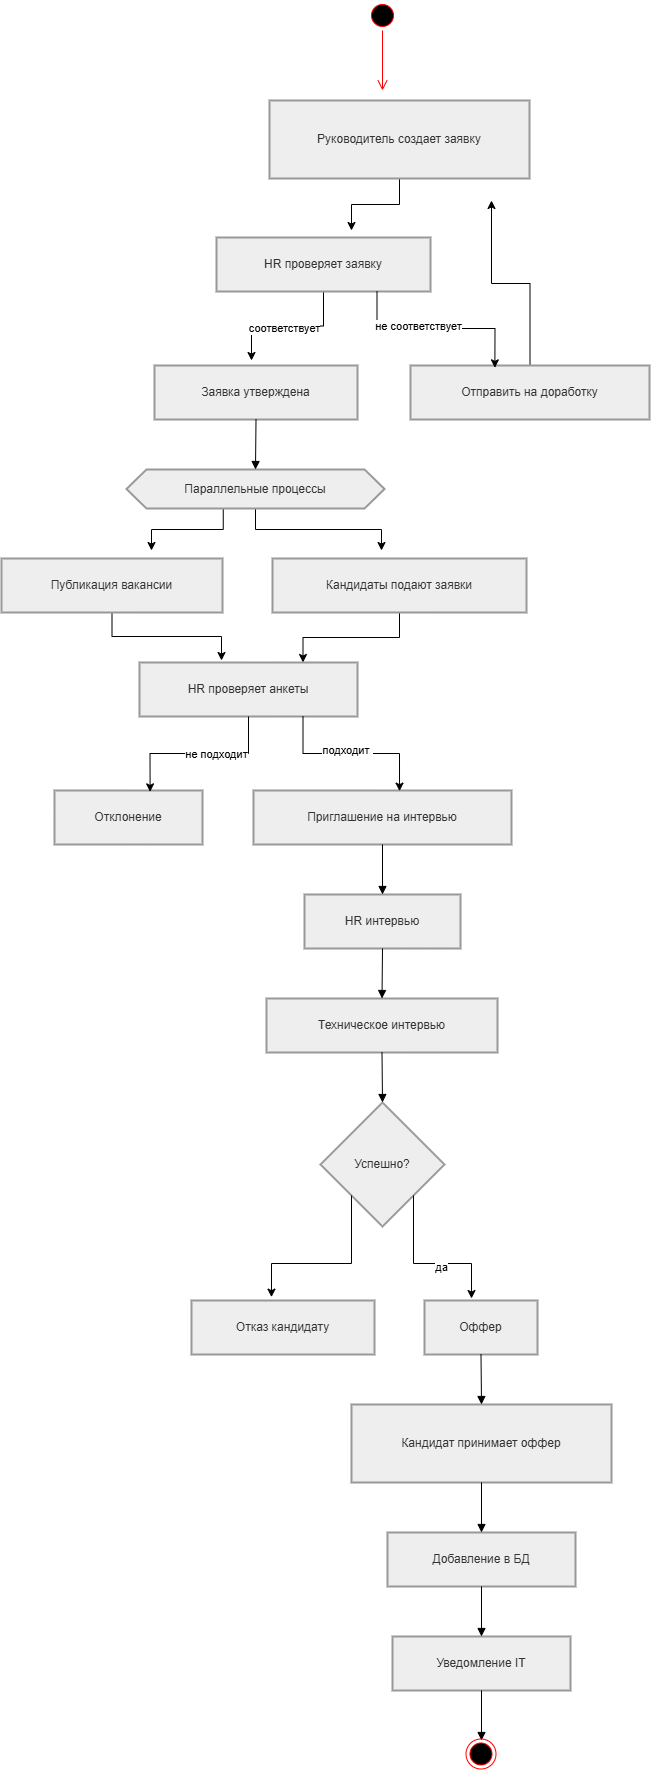

The diagram above was exported from draw.io. Its source (the exported page's mxGraphModel, read from the mxfile embedded in the PNG):
<mxGraphModel dx="2215" dy="1660" grid="1" gridSize="10" guides="1" tooltips="1" connect="1" arrows="1" fold="1" page="1" pageScale="1" pageWidth="827" pageHeight="1169" math="0" shadow="0">
  <root>
    <mxCell id="0" />
    <mxCell id="1" parent="0" />
    <mxCell id="pZnmCfEqgKyIi5sWviy1-56" edge="1" parent="1" source="pZnmCfEqgKyIi5sWviy1-10" style="edgeStyle=orthogonalEdgeStyle;rounded=0;orthogonalLoop=1;jettySize=auto;html=1;">
      <mxGeometry relative="1" as="geometry">
        <mxPoint x="370" y="230" as="targetPoint" />
      </mxGeometry>
    </mxCell>
    <mxCell id="pZnmCfEqgKyIi5sWviy1-10" parent="1" style="whiteSpace=wrap;strokeWidth=2;fillColor=light-dark(#eeeeee,#1f2020);strokeColor=light-dark(#999999,#cccccc);fontColor=light-dark(#333333,#cccccc);" value="Руководитель создает заявку" vertex="1">
      <mxGeometry height="78" width="260" x="288" y="100" as="geometry" />
    </mxCell>
    <mxCell id="pZnmCfEqgKyIi5sWviy1-57" edge="1" parent="1" source="pZnmCfEqgKyIi5sWviy1-11" style="edgeStyle=orthogonalEdgeStyle;rounded=0;orthogonalLoop=1;jettySize=auto;html=1;">
      <mxGeometry relative="1" as="geometry">
        <mxPoint x="270" y="360" as="targetPoint" />
      </mxGeometry>
    </mxCell>
    <mxCell id="pZnmCfEqgKyIi5sWviy1-58" connectable="0" parent="pZnmCfEqgKyIi5sWviy1-57" style="edgeLabel;html=1;align=center;verticalAlign=middle;resizable=0;points=[];" value="соответствует" vertex="1">
      <mxGeometry relative="1" x="0.0804" y="1" as="geometry">
        <mxPoint as="offset" />
      </mxGeometry>
    </mxCell>
    <mxCell id="pZnmCfEqgKyIi5sWviy1-11" parent="1" style="whiteSpace=wrap;strokeWidth=2;fillColor=light-dark(#eeeeee,#1f2020);strokeColor=light-dark(#999999,#cccccc);fontColor=light-dark(#333333,#cccccc);" value="HR проверяет заявку" vertex="1">
      <mxGeometry height="54" width="214" x="235" y="237" as="geometry" />
    </mxCell>
    <mxCell id="pZnmCfEqgKyIi5sWviy1-12" parent="1" style="whiteSpace=wrap;strokeWidth=2;fillColor=light-dark(#eeeeee,#1f2020);strokeColor=light-dark(#999999,#cccccc);fontColor=light-dark(#333333,#cccccc);" value="Заявка утверждена" vertex="1">
      <mxGeometry height="54" width="203" x="173" y="365" as="geometry" />
    </mxCell>
    <mxCell id="pZnmCfEqgKyIi5sWviy1-55" edge="1" parent="1" source="pZnmCfEqgKyIi5sWviy1-13" style="edgeStyle=orthogonalEdgeStyle;rounded=0;orthogonalLoop=1;jettySize=auto;html=1;exitX=0.5;exitY=0;exitDx=0;exitDy=0;">
      <mxGeometry relative="1" as="geometry">
        <mxPoint x="510" y="200" as="targetPoint" />
      </mxGeometry>
    </mxCell>
    <mxCell id="pZnmCfEqgKyIi5sWviy1-13" parent="1" style="whiteSpace=wrap;strokeWidth=2;fillColor=light-dark(#eeeeee,#1f2020);strokeColor=light-dark(#999999,#cccccc);fontColor=light-dark(#333333,#cccccc);" value="Отправить на доработку" vertex="1">
      <mxGeometry height="54" width="239" x="429" y="365" as="geometry" />
    </mxCell>
    <mxCell id="pZnmCfEqgKyIi5sWviy1-61" edge="1" parent="1" source="pZnmCfEqgKyIi5sWviy1-14" style="edgeStyle=orthogonalEdgeStyle;rounded=0;orthogonalLoop=1;jettySize=auto;html=1;">
      <mxGeometry relative="1" as="geometry">
        <mxPoint x="400" y="550" as="targetPoint" />
      </mxGeometry>
    </mxCell>
    <mxCell id="pZnmCfEqgKyIi5sWviy1-63" edge="1" parent="1" source="pZnmCfEqgKyIi5sWviy1-14" style="edgeStyle=orthogonalEdgeStyle;rounded=0;orthogonalLoop=1;jettySize=auto;html=1;exitX=0.375;exitY=1;exitDx=0;exitDy=0;">
      <mxGeometry relative="1" as="geometry">
        <mxPoint x="170" y="550" as="targetPoint" />
      </mxGeometry>
    </mxCell>
    <mxCell id="pZnmCfEqgKyIi5sWviy1-14" parent="1" style="shape=hexagon;perimeter=hexagonPerimeter2;fixedSize=1;strokeWidth=2;whiteSpace=wrap;fillColor=light-dark(#eeeeee,#1f2020);strokeColor=light-dark(#999999,#cccccc);fontColor=light-dark(#333333,#cccccc);" value="Параллельные процессы" vertex="1">
      <mxGeometry height="39" width="258" x="145" y="469" as="geometry" />
    </mxCell>
    <mxCell id="pZnmCfEqgKyIi5sWviy1-64" edge="1" parent="1" source="pZnmCfEqgKyIi5sWviy1-15" style="edgeStyle=orthogonalEdgeStyle;rounded=0;orthogonalLoop=1;jettySize=auto;html=1;exitX=0.5;exitY=1;exitDx=0;exitDy=0;">
      <mxGeometry relative="1" as="geometry">
        <mxPoint x="240" y="660" as="targetPoint" />
      </mxGeometry>
    </mxCell>
    <mxCell id="pZnmCfEqgKyIi5sWviy1-15" parent="1" style="whiteSpace=wrap;strokeWidth=2;fillColor=light-dark(#eeeeee,#1f2020);strokeColor=light-dark(#999999,#cccccc);fontColor=light-dark(#333333,#cccccc);" value="Публикация вакансии" vertex="1">
      <mxGeometry height="54" width="221" x="20" y="558" as="geometry" />
    </mxCell>
    <mxCell id="pZnmCfEqgKyIi5sWviy1-65" edge="1" parent="1" source="pZnmCfEqgKyIi5sWviy1-16" style="edgeStyle=orthogonalEdgeStyle;rounded=0;orthogonalLoop=1;jettySize=auto;html=1;entryX=0.75;entryY=0;entryDx=0;entryDy=0;" target="pZnmCfEqgKyIi5sWviy1-17">
      <mxGeometry relative="1" as="geometry" />
    </mxCell>
    <mxCell id="pZnmCfEqgKyIi5sWviy1-16" parent="1" style="whiteSpace=wrap;strokeWidth=2;fillColor=light-dark(#eeeeee,#1f2020);strokeColor=light-dark(#999999,#cccccc);fontColor=light-dark(#333333,#cccccc);" value="Кандидаты подают заявки" vertex="1">
      <mxGeometry height="54" width="254" x="291" y="558" as="geometry" />
    </mxCell>
    <mxCell id="pZnmCfEqgKyIi5sWviy1-17" parent="1" style="whiteSpace=wrap;strokeWidth=2;fillColor=light-dark(#eeeeee,#1f2020);strokeColor=light-dark(#999999,#cccccc);fontColor=light-dark(#333333,#cccccc);" value="HR проверяет анкеты" vertex="1">
      <mxGeometry height="54" width="218" x="158" y="662" as="geometry" />
    </mxCell>
    <mxCell id="pZnmCfEqgKyIi5sWviy1-18" parent="1" style="whiteSpace=wrap;strokeWidth=2;fillColor=light-dark(#eeeeee,#1f2020);strokeColor=light-dark(#999999,#cccccc);fontColor=light-dark(#333333,#cccccc);" value="Отклонение" vertex="1">
      <mxGeometry height="54" width="148" x="73" y="790" as="geometry" />
    </mxCell>
    <mxCell id="pZnmCfEqgKyIi5sWviy1-19" parent="1" style="whiteSpace=wrap;strokeWidth=2;fillColor=light-dark(#eeeeee,#1f2020);strokeColor=light-dark(#999999,#cccccc);fontColor=light-dark(#333333,#cccccc);" value="Приглашение на интервью" vertex="1">
      <mxGeometry height="54" width="258" x="272" y="790" as="geometry" />
    </mxCell>
    <mxCell id="pZnmCfEqgKyIi5sWviy1-20" parent="1" style="whiteSpace=wrap;strokeWidth=2;fillColor=light-dark(#eeeeee,#1f2020);strokeColor=light-dark(#999999,#cccccc);fontColor=light-dark(#333333,#cccccc);" value="HR интервью" vertex="1">
      <mxGeometry height="54" width="156" x="323" y="894" as="geometry" />
    </mxCell>
    <mxCell id="pZnmCfEqgKyIi5sWviy1-21" parent="1" style="whiteSpace=wrap;strokeWidth=2;fillColor=light-dark(#eeeeee,#1f2020);strokeColor=light-dark(#999999,#cccccc);fontColor=light-dark(#333333,#cccccc);" value="Техническое интервью" vertex="1">
      <mxGeometry height="54" width="231" x="285" y="998" as="geometry" />
    </mxCell>
    <mxCell id="pZnmCfEqgKyIi5sWviy1-22" parent="1" style="rhombus;strokeWidth=2;whiteSpace=wrap;fillColor=light-dark(#eeeeee,#1f2020);strokeColor=light-dark(#999999,#cccccc);fontColor=light-dark(#333333,#cccccc);" value="Успешно?" vertex="1">
      <mxGeometry height="124" width="124" x="339" y="1102" as="geometry" />
    </mxCell>
    <mxCell id="pZnmCfEqgKyIi5sWviy1-23" parent="1" style="whiteSpace=wrap;strokeWidth=2;fillColor=light-dark(#eeeeee,#1f2020);strokeColor=light-dark(#999999,#cccccc);fontColor=light-dark(#333333,#cccccc);" value="Отказ кандидату" vertex="1">
      <mxGeometry height="54" width="183" x="210" y="1300" as="geometry" />
    </mxCell>
    <mxCell id="pZnmCfEqgKyIi5sWviy1-24" parent="1" style="whiteSpace=wrap;strokeWidth=2;fillColor=light-dark(#eeeeee,#1f2020);strokeColor=light-dark(#999999,#cccccc);fontColor=light-dark(#333333,#cccccc);" value="Оффер" vertex="1">
      <mxGeometry height="54" width="113" x="443" y="1300" as="geometry" />
    </mxCell>
    <mxCell id="pZnmCfEqgKyIi5sWviy1-25" parent="1" style="whiteSpace=wrap;strokeWidth=2;fillColor=light-dark(#eeeeee,#1f2020);strokeColor=light-dark(#999999,#cccccc);fontColor=light-dark(#333333,#cccccc);" value="Кандидат принимает оффер" vertex="1">
      <mxGeometry height="78" width="260" x="370" y="1404" as="geometry" />
    </mxCell>
    <mxCell id="pZnmCfEqgKyIi5sWviy1-26" parent="1" style="whiteSpace=wrap;strokeWidth=2;fillColor=light-dark(#eeeeee,#1f2020);strokeColor=light-dark(#999999,#cccccc);fontColor=light-dark(#333333,#cccccc);" value="Добавление в БД" vertex="1">
      <mxGeometry height="54" width="188" x="406" y="1532" as="geometry" />
    </mxCell>
    <mxCell id="pZnmCfEqgKyIi5sWviy1-27" parent="1" style="whiteSpace=wrap;strokeWidth=2;fillColor=light-dark(#eeeeee,#1f2020);strokeColor=light-dark(#999999,#cccccc);fontColor=light-dark(#333333,#cccccc);" value="Уведомление IT" vertex="1">
      <mxGeometry height="54" width="178" x="411" y="1636" as="geometry" />
    </mxCell>
    <mxCell id="pZnmCfEqgKyIi5sWviy1-34" edge="1" parent="1" source="pZnmCfEqgKyIi5sWviy1-12" style="curved=1;startArrow=none;endArrow=block;exitX=0.5;exitY=1;entryX=0.5;entryY=0;rounded=0;" target="pZnmCfEqgKyIi5sWviy1-14" value="">
      <mxGeometry relative="1" as="geometry">
        <Array as="points" />
      </mxGeometry>
    </mxCell>
    <mxCell id="pZnmCfEqgKyIi5sWviy1-41" edge="1" parent="1" source="pZnmCfEqgKyIi5sWviy1-19" style="curved=1;startArrow=none;endArrow=block;exitX=0.5;exitY=1;entryX=0.5;entryY=0;rounded=0;" target="pZnmCfEqgKyIi5sWviy1-20" value="">
      <mxGeometry relative="1" as="geometry">
        <Array as="points" />
      </mxGeometry>
    </mxCell>
    <mxCell id="pZnmCfEqgKyIi5sWviy1-42" edge="1" parent="1" source="pZnmCfEqgKyIi5sWviy1-20" style="curved=1;startArrow=none;endArrow=block;exitX=0.5;exitY=1;entryX=0.5;entryY=0;rounded=0;" target="pZnmCfEqgKyIi5sWviy1-21" value="">
      <mxGeometry relative="1" as="geometry">
        <Array as="points" />
      </mxGeometry>
    </mxCell>
    <mxCell id="pZnmCfEqgKyIi5sWviy1-43" edge="1" parent="1" source="pZnmCfEqgKyIi5sWviy1-21" style="curved=1;startArrow=none;endArrow=block;exitX=0.5;exitY=1;entryX=0.5;entryY=0;rounded=0;" target="pZnmCfEqgKyIi5sWviy1-22" value="">
      <mxGeometry relative="1" as="geometry">
        <Array as="points" />
      </mxGeometry>
    </mxCell>
    <mxCell id="pZnmCfEqgKyIi5sWviy1-46" edge="1" parent="1" source="pZnmCfEqgKyIi5sWviy1-24" style="curved=1;startArrow=none;endArrow=block;exitX=0.5;exitY=1;entryX=0.5;entryY=0;rounded=0;" target="pZnmCfEqgKyIi5sWviy1-25" value="">
      <mxGeometry relative="1" as="geometry">
        <Array as="points" />
      </mxGeometry>
    </mxCell>
    <mxCell id="pZnmCfEqgKyIi5sWviy1-47" edge="1" parent="1" source="pZnmCfEqgKyIi5sWviy1-25" style="curved=1;startArrow=none;endArrow=block;exitX=0.5;exitY=1;entryX=0.5;entryY=0;rounded=0;" target="pZnmCfEqgKyIi5sWviy1-26" value="">
      <mxGeometry relative="1" as="geometry">
        <Array as="points" />
      </mxGeometry>
    </mxCell>
    <mxCell id="pZnmCfEqgKyIi5sWviy1-48" edge="1" parent="1" source="pZnmCfEqgKyIi5sWviy1-26" style="curved=1;startArrow=none;endArrow=block;exitX=0.5;exitY=1;entryX=0.5;entryY=0;rounded=0;" target="pZnmCfEqgKyIi5sWviy1-27" value="">
      <mxGeometry relative="1" as="geometry">
        <Array as="points" />
      </mxGeometry>
    </mxCell>
    <mxCell id="pZnmCfEqgKyIi5sWviy1-49" edge="1" parent="1" source="pZnmCfEqgKyIi5sWviy1-27" style="curved=1;startArrow=none;endArrow=block;exitX=0.5;exitY=1;entryX=0.5;entryY=0.01;rounded=0;" value="">
      <mxGeometry relative="1" as="geometry">
        <Array as="points" />
        <mxPoint x="500" y="1740" as="targetPoint" />
      </mxGeometry>
    </mxCell>
    <mxCell id="pZnmCfEqgKyIi5sWviy1-52" parent="1" style="ellipse;html=1;shape=startState;fillColor=#000000;strokeColor=#ff0000;" value="" vertex="1">
      <mxGeometry height="30" width="30" x="386" as="geometry" />
    </mxCell>
    <mxCell id="pZnmCfEqgKyIi5sWviy1-53" edge="1" parent="1" source="pZnmCfEqgKyIi5sWviy1-52" style="edgeStyle=orthogonalEdgeStyle;html=1;verticalAlign=bottom;endArrow=open;endSize=8;strokeColor=#ff0000;rounded=0;" value="">
      <mxGeometry relative="1" as="geometry">
        <mxPoint x="401" y="90" as="targetPoint" />
      </mxGeometry>
    </mxCell>
    <mxCell id="pZnmCfEqgKyIi5sWviy1-54" parent="1" style="ellipse;html=1;shape=endState;fillColor=#000000;strokeColor=#ff0000;" value="" vertex="1">
      <mxGeometry height="30" width="30" x="484.5" y="1738.5" as="geometry" />
    </mxCell>
    <mxCell id="pZnmCfEqgKyIi5sWviy1-59" edge="1" parent="1" source="pZnmCfEqgKyIi5sWviy1-11" style="edgeStyle=orthogonalEdgeStyle;rounded=0;orthogonalLoop=1;jettySize=auto;html=1;exitX=0.75;exitY=1;exitDx=0;exitDy=0;entryX=0.353;entryY=0.043;entryDx=0;entryDy=0;entryPerimeter=0;" target="pZnmCfEqgKyIi5sWviy1-13">
      <mxGeometry relative="1" as="geometry" />
    </mxCell>
    <mxCell id="pZnmCfEqgKyIi5sWviy1-60" connectable="0" parent="pZnmCfEqgKyIi5sWviy1-59" style="edgeLabel;html=1;align=center;verticalAlign=middle;resizable=0;points=[];" value="не соответствует" vertex="1">
      <mxGeometry relative="1" x="-0.2088" y="3" as="geometry">
        <mxPoint as="offset" />
      </mxGeometry>
    </mxCell>
    <mxCell id="pZnmCfEqgKyIi5sWviy1-66" edge="1" parent="1" source="pZnmCfEqgKyIi5sWviy1-17" style="edgeStyle=orthogonalEdgeStyle;rounded=0;orthogonalLoop=1;jettySize=auto;html=1;entryX=0.646;entryY=0.025;entryDx=0;entryDy=0;entryPerimeter=0;" target="pZnmCfEqgKyIi5sWviy1-18">
      <mxGeometry relative="1" as="geometry" />
    </mxCell>
    <mxCell id="pZnmCfEqgKyIi5sWviy1-67" connectable="0" parent="pZnmCfEqgKyIi5sWviy1-66" style="edgeLabel;html=1;align=center;verticalAlign=middle;resizable=0;points=[];" value="не подходит" vertex="1">
      <mxGeometry relative="1" x="-0.1866" as="geometry">
        <mxPoint as="offset" />
      </mxGeometry>
    </mxCell>
    <mxCell id="pZnmCfEqgKyIi5sWviy1-68" edge="1" parent="1" source="pZnmCfEqgKyIi5sWviy1-17" style="edgeStyle=orthogonalEdgeStyle;rounded=0;orthogonalLoop=1;jettySize=auto;html=1;exitX=0.75;exitY=1;exitDx=0;exitDy=0;entryX=0.566;entryY=0.012;entryDx=0;entryDy=0;entryPerimeter=0;" target="pZnmCfEqgKyIi5sWviy1-19">
      <mxGeometry relative="1" as="geometry" />
    </mxCell>
    <mxCell id="pZnmCfEqgKyIi5sWviy1-69" connectable="0" parent="pZnmCfEqgKyIi5sWviy1-68" style="edgeLabel;html=1;align=center;verticalAlign=middle;resizable=0;points=[];" value="подходит&amp;nbsp;" vertex="1">
      <mxGeometry relative="1" x="-0.0554" y="4" as="geometry">
        <mxPoint as="offset" />
      </mxGeometry>
    </mxCell>
    <mxCell id="pZnmCfEqgKyIi5sWviy1-70" edge="1" parent="1" source="pZnmCfEqgKyIi5sWviy1-22" style="edgeStyle=orthogonalEdgeStyle;rounded=0;orthogonalLoop=1;jettySize=auto;html=1;exitX=1;exitY=1;exitDx=0;exitDy=0;entryX=0.416;entryY=-0.037;entryDx=0;entryDy=0;entryPerimeter=0;" target="pZnmCfEqgKyIi5sWviy1-24">
      <mxGeometry relative="1" as="geometry" />
    </mxCell>
    <mxCell id="pZnmCfEqgKyIi5sWviy1-71" connectable="0" parent="pZnmCfEqgKyIi5sWviy1-70" style="edgeLabel;html=1;align=center;verticalAlign=middle;resizable=0;points=[];" value="да" vertex="1">
      <mxGeometry relative="1" x="0.176" y="-3" as="geometry">
        <mxPoint as="offset" />
      </mxGeometry>
    </mxCell>
    <mxCell id="pZnmCfEqgKyIi5sWviy1-72" edge="1" parent="1" source="pZnmCfEqgKyIi5sWviy1-22" style="edgeStyle=orthogonalEdgeStyle;rounded=0;orthogonalLoop=1;jettySize=auto;html=1;exitX=0;exitY=1;exitDx=0;exitDy=0;entryX=0.437;entryY=-0.062;entryDx=0;entryDy=0;entryPerimeter=0;" target="pZnmCfEqgKyIi5sWviy1-23">
      <mxGeometry relative="1" as="geometry" />
    </mxCell>
  </root>
</mxGraphModel>